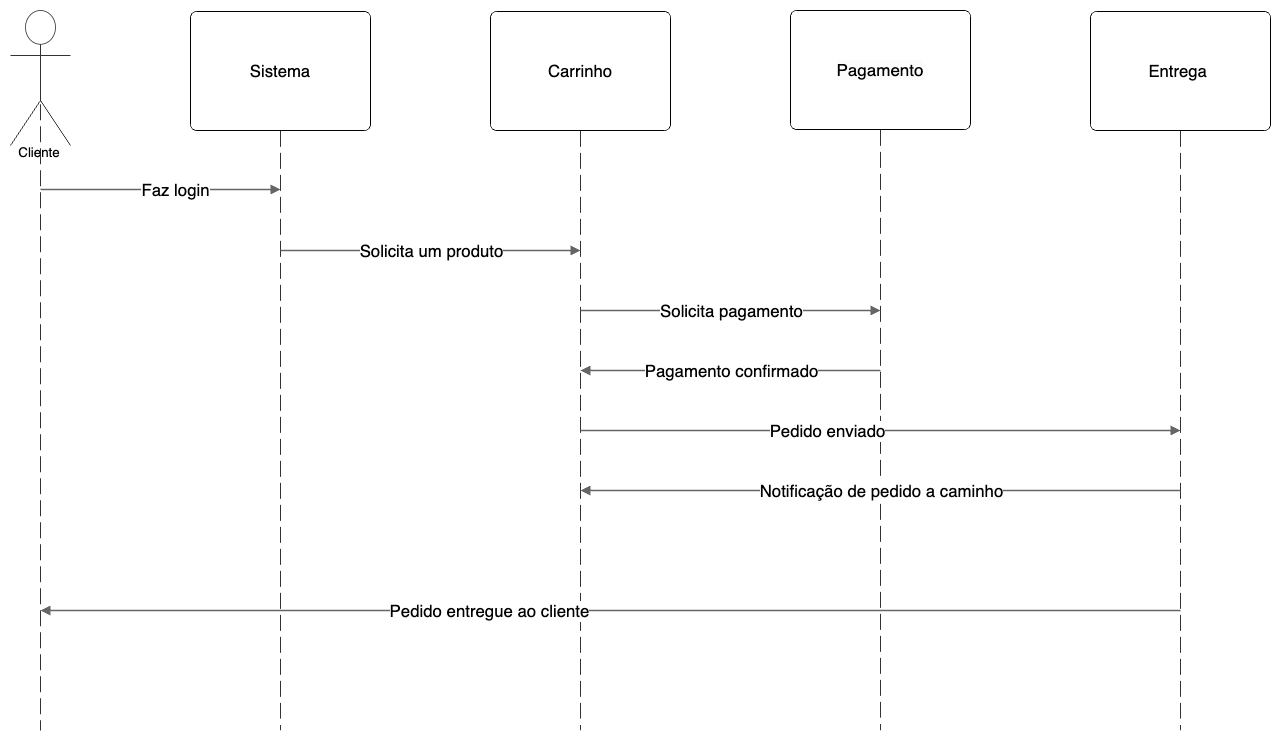

The diagram above was exported from draw.io. Its source (the exported page's mxGraphModel, read from the mxfile embedded in the PNG):
<mxGraphModel dx="1242" dy="785" grid="1" gridSize="10" guides="1" tooltips="1" connect="1" arrows="1" fold="1" page="1" pageScale="1" pageWidth="827" pageHeight="1169" math="0" shadow="0">
  <root>
    <mxCell id="0" />
    <mxCell id="1" parent="0" />
    <mxCell id="B3ITH6YQN18S-Up7QSGL-1" value="" style="html=1;jettySize=18;whiteSpace=wrap;fontSize=13;strokeColor=#333333;strokeOpacity=100;dashed=1;fixDash=1;dashPattern=16 6;strokeWidth=0.8;rounded=1;arcSize=10;edgeStyle=orthogonalEdgeStyle;startArrow=none;endArrow=none;exitX=0.5;exitY=0.532;exitPerimeter=0;lucidId=td3jG4UYiRHS;" edge="1" parent="1" source="B3ITH6YQN18S-Up7QSGL-3">
      <mxGeometry width="100" height="100" relative="1" as="geometry">
        <Array as="points" />
        <mxPoint x="150" y="840" as="targetPoint" />
      </mxGeometry>
    </mxCell>
    <mxCell id="B3ITH6YQN18S-Up7QSGL-2" value="" style="html=1;jettySize=18;whiteSpace=wrap;fontSize=13;fontFamily=helvetica;strokeColor=#333333;strokeOpacity=100;dashed=1;fixDash=1;dashPattern=16 6;strokeWidth=0.8;rounded=0;startArrow=none;endArrow=none;exitX=0.5;exitY=1.003;exitPerimeter=0;lucidId=td3jqlpFPn3u;" edge="1" parent="1" source="B3ITH6YQN18S-Up7QSGL-4">
      <mxGeometry width="100" height="100" relative="1" as="geometry">
        <Array as="points" />
        <mxPoint x="390" y="840" as="targetPoint" />
      </mxGeometry>
    </mxCell>
    <mxCell id="B3ITH6YQN18S-Up7QSGL-3" value="Cliente" style="html=1;overflow=block;blockSpacing=1;shape=umlActor;labelPosition=center;verticalLabelPosition=bottom;verticalAlign=top;whiteSpace=nowrap;fontSize=13.3;align=center;spacing=0;strokeColor=#333333;strokeOpacity=100;fillOpacity=100;rounded=1;absoluteArcSize=1;arcSize=12;fillColor=#ffffff;strokeWidth=0.8;lucidId=td3jCY8r3Ygr;" vertex="1" parent="1">
      <mxGeometry x="120" y="120" width="60" height="135" as="geometry" />
    </mxCell>
    <mxCell id="B3ITH6YQN18S-Up7QSGL-4" value="Sistema" style="html=1;overflow=block;blockSpacing=1;whiteSpace=wrap;fontSize=16.7;align=center;spacing=0;strokeOpacity=100;fillOpacity=100;rounded=1;absoluteArcSize=1;arcSize=12;fillColor=#ffffff;strokeWidth=0.8;" vertex="1" parent="1">
      <mxGeometry x="300" y="121" width="180" height="119" as="geometry" />
    </mxCell>
    <mxCell id="B3ITH6YQN18S-Up7QSGL-5" value="" style="html=1;jettySize=18;whiteSpace=wrap;fontSize=13;fontFamily=helvetica;strokeColor=#333333;strokeOpacity=100;dashed=1;fixDash=1;dashPattern=16 6;strokeWidth=0.8;rounded=0;startArrow=none;endArrow=none;exitX=0.5;exitY=1.003;exitPerimeter=0;lucidId=Gg3jcjredIGe;" edge="1" parent="1" source="B3ITH6YQN18S-Up7QSGL-6">
      <mxGeometry width="100" height="100" relative="1" as="geometry">
        <Array as="points" />
        <mxPoint x="690" y="840" as="targetPoint" />
      </mxGeometry>
    </mxCell>
    <mxCell id="B3ITH6YQN18S-Up7QSGL-6" value="Carrinho" style="html=1;overflow=block;blockSpacing=1;whiteSpace=wrap;fontSize=16.7;align=center;spacing=0;strokeOpacity=100;fillOpacity=100;rounded=1;absoluteArcSize=1;arcSize=12;fillColor=#ffffff;strokeWidth=0.8;" vertex="1" parent="1">
      <mxGeometry x="600" y="121" width="180" height="119" as="geometry" />
    </mxCell>
    <mxCell id="B3ITH6YQN18S-Up7QSGL-7" value="" style="html=1;jettySize=18;whiteSpace=wrap;fontSize=13;fontFamily=helvetica;strokeColor=#333333;strokeOpacity=100;dashed=1;fixDash=1;dashPattern=16 6;strokeWidth=0.8;rounded=0;startArrow=none;endArrow=none;exitX=0.5;exitY=1.003;exitPerimeter=0;lucidId=Wg3j8Hr_dA21;" edge="1" parent="1" source="B3ITH6YQN18S-Up7QSGL-8">
      <mxGeometry width="100" height="100" relative="1" as="geometry">
        <Array as="points" />
        <mxPoint x="990" y="840" as="targetPoint" />
      </mxGeometry>
    </mxCell>
    <mxCell id="B3ITH6YQN18S-Up7QSGL-8" value="&lt;meta charset=&quot;utf-8&quot;&gt;&lt;span style=&quot;color: rgb(0, 0, 0); font-family: Helvetica; font-size: 17px; font-style: normal; font-variant-ligatures: normal; font-variant-caps: normal; font-weight: 400; letter-spacing: normal; orphans: 2; text-align: center; text-indent: 0px; text-transform: none; widows: 2; word-spacing: 0px; -webkit-text-stroke-width: 0px; white-space: normal; background-color: rgb(251, 251, 251); text-decoration-thickness: initial; text-decoration-style: initial; text-decoration-color: initial; display: inline !important; float: none;&quot;&gt;Pagamento&lt;/span&gt;" style="html=1;overflow=block;blockSpacing=1;whiteSpace=wrap;fontSize=16.7;align=center;spacing=0;strokeOpacity=100;fillOpacity=100;rounded=1;absoluteArcSize=1;arcSize=12;fillColor=#ffffff;strokeWidth=0.8;" vertex="1" parent="1">
      <mxGeometry x="900" y="120" width="180" height="119" as="geometry" />
    </mxCell>
    <mxCell id="B3ITH6YQN18S-Up7QSGL-9" value="" style="html=1;jettySize=18;whiteSpace=wrap;fontSize=13;fontFamily=helvetica;strokeColor=#333333;strokeOpacity=100;dashed=1;fixDash=1;dashPattern=16 6;strokeWidth=0.8;rounded=0;startArrow=none;endArrow=none;exitX=0.5;exitY=1.003;exitPerimeter=0;lucidId=9g3j1bdKRV~e;" edge="1" parent="1" source="B3ITH6YQN18S-Up7QSGL-10">
      <mxGeometry width="100" height="100" relative="1" as="geometry">
        <Array as="points" />
        <mxPoint x="1290" y="840" as="targetPoint" />
      </mxGeometry>
    </mxCell>
    <mxCell id="B3ITH6YQN18S-Up7QSGL-10" value="Entrega&amp;nbsp;" style="html=1;overflow=block;blockSpacing=1;whiteSpace=wrap;fontSize=16.7;align=center;spacing=0;strokeOpacity=100;fillOpacity=100;rounded=1;absoluteArcSize=1;arcSize=12;fillColor=#ffffff;strokeWidth=0.8;" vertex="1" parent="1">
      <mxGeometry x="1200" y="121" width="180" height="119" as="geometry" />
    </mxCell>
    <mxCell id="B3ITH6YQN18S-Up7QSGL-11" value="" style="html=1;jettySize=18;whiteSpace=wrap;fontSize=13;strokeColor=#666666;strokeOpacity=100;strokeWidth=1.5;rounded=1;arcSize=24;edgeStyle=orthogonalEdgeStyle;startArrow=none;endArrow=block;endFill=1;lucidId=5Y3j4oUKlmv~;" edge="1" parent="1">
      <mxGeometry width="100" height="100" relative="1" as="geometry">
        <Array as="points" />
        <mxPoint x="150" y="299" as="sourcePoint" />
        <mxPoint x="390" y="299" as="targetPoint" />
      </mxGeometry>
    </mxCell>
    <mxCell id="B3ITH6YQN18S-Up7QSGL-12" value="Faz login" style="text;html=1;resizable=0;labelBackgroundColor=default;align=center;verticalAlign=middle;fontSize=16.8;" vertex="1" parent="B3ITH6YQN18S-Up7QSGL-11">
      <mxGeometry x="0.117271788338694" relative="1" as="geometry" />
    </mxCell>
    <mxCell id="B3ITH6YQN18S-Up7QSGL-13" value="" style="html=1;jettySize=18;whiteSpace=wrap;fontSize=13;strokeColor=#666666;strokeOpacity=100;strokeWidth=1.5;rounded=1;arcSize=24;edgeStyle=orthogonalEdgeStyle;startArrow=none;endArrow=block;endFill=1;lucidId=UZ3jtct1yUUt;" edge="1" parent="1">
      <mxGeometry width="100" height="100" relative="1" as="geometry">
        <Array as="points" />
        <mxPoint x="390" y="360" as="sourcePoint" />
        <mxPoint x="690" y="360" as="targetPoint" />
      </mxGeometry>
    </mxCell>
    <mxCell id="B3ITH6YQN18S-Up7QSGL-14" value="Solicita um produto" style="text;html=1;resizable=0;labelBackgroundColor=default;align=center;verticalAlign=middle;fontSize=16.8;" vertex="1" parent="B3ITH6YQN18S-Up7QSGL-13">
      <mxGeometry relative="1" as="geometry" />
    </mxCell>
    <mxCell id="B3ITH6YQN18S-Up7QSGL-15" value="" style="html=1;jettySize=18;whiteSpace=wrap;fontSize=13;strokeColor=#666666;strokeOpacity=100;strokeWidth=1.5;rounded=1;arcSize=24;edgeStyle=orthogonalEdgeStyle;startArrow=none;endArrow=block;endFill=1;lucidId=3Z3jNcsppvye;" edge="1" parent="1">
      <mxGeometry width="100" height="100" relative="1" as="geometry">
        <Array as="points" />
        <mxPoint x="690" y="420" as="sourcePoint" />
        <mxPoint x="990" y="420" as="targetPoint" />
      </mxGeometry>
    </mxCell>
    <mxCell id="B3ITH6YQN18S-Up7QSGL-16" value="Solicita pagamento" style="text;html=1;resizable=0;labelBackgroundColor=default;align=center;verticalAlign=middle;fontSize=16.8;" vertex="1" parent="B3ITH6YQN18S-Up7QSGL-15">
      <mxGeometry relative="1" as="geometry" />
    </mxCell>
    <mxCell id="B3ITH6YQN18S-Up7QSGL-17" value="" style="html=1;jettySize=18;whiteSpace=wrap;fontSize=13;strokeColor=#666666;strokeOpacity=100;strokeWidth=1.5;rounded=1;arcSize=24;edgeStyle=orthogonalEdgeStyle;startArrow=block;startFill=1;endArrow=none;lucidId=_Z3jHRUHMnig;" edge="1" parent="1">
      <mxGeometry width="100" height="100" relative="1" as="geometry">
        <Array as="points" />
        <mxPoint x="690" y="480" as="sourcePoint" />
        <mxPoint x="990" y="480" as="targetPoint" />
      </mxGeometry>
    </mxCell>
    <mxCell id="B3ITH6YQN18S-Up7QSGL-18" value="Pagamento confirmado" style="text;html=1;resizable=0;labelBackgroundColor=default;align=center;verticalAlign=middle;fontSize=16.8;" vertex="1" parent="B3ITH6YQN18S-Up7QSGL-17">
      <mxGeometry relative="1" as="geometry" />
    </mxCell>
    <mxCell id="B3ITH6YQN18S-Up7QSGL-19" value="" style="html=1;jettySize=18;whiteSpace=wrap;fontSize=13;strokeColor=#666666;strokeOpacity=100;strokeWidth=1.5;rounded=1;arcSize=24;edgeStyle=orthogonalEdgeStyle;startArrow=none;endArrow=block;endFill=1;lucidId=h03jLF57Ti2s;" edge="1" parent="1">
      <mxGeometry width="100" height="100" relative="1" as="geometry">
        <Array as="points" />
        <mxPoint x="690" y="540" as="sourcePoint" />
        <mxPoint x="1290" y="540" as="targetPoint" />
      </mxGeometry>
    </mxCell>
    <mxCell id="B3ITH6YQN18S-Up7QSGL-20" value="Pedido enviado" style="text;html=1;resizable=0;labelBackgroundColor=default;align=center;verticalAlign=middle;fontSize=16.8;" vertex="1" parent="B3ITH6YQN18S-Up7QSGL-19">
      <mxGeometry x="-0.17978978382846955" relative="1" as="geometry" />
    </mxCell>
    <mxCell id="B3ITH6YQN18S-Up7QSGL-21" value="" style="html=1;jettySize=18;whiteSpace=wrap;fontSize=13;strokeColor=#666666;strokeOpacity=100;strokeWidth=1.5;rounded=1;arcSize=24;edgeStyle=orthogonalEdgeStyle;startArrow=block;startFill=1;endArrow=none;lucidId=q03jcynQ55Tc;" edge="1" parent="1">
      <mxGeometry width="100" height="100" relative="1" as="geometry">
        <Array as="points" />
        <mxPoint x="690" y="600" as="sourcePoint" />
        <mxPoint x="1290" y="600" as="targetPoint" />
      </mxGeometry>
    </mxCell>
    <mxCell id="B3ITH6YQN18S-Up7QSGL-22" value=" Notificação de pedido a caminho" style="text;html=1;resizable=0;labelBackgroundColor=default;align=center;verticalAlign=middle;fontSize=16.8;" vertex="1" parent="B3ITH6YQN18S-Up7QSGL-21">
      <mxGeometry relative="1" as="geometry" />
    </mxCell>
    <mxCell id="B3ITH6YQN18S-Up7QSGL-25" value="" style="html=1;jettySize=18;whiteSpace=wrap;fontSize=13;strokeColor=#666666;strokeOpacity=100;strokeWidth=1.5;rounded=1;arcSize=24;edgeStyle=orthogonalEdgeStyle;startArrow=block;startFill=1;endArrow=none;lucidId=G03jG5cQJc0T;" edge="1" parent="1">
      <mxGeometry width="100" height="100" relative="1" as="geometry">
        <Array as="points" />
        <mxPoint x="150" y="720" as="sourcePoint" />
        <mxPoint x="1290" y="720" as="targetPoint" />
      </mxGeometry>
    </mxCell>
    <mxCell id="B3ITH6YQN18S-Up7QSGL-26" value="Pedido entregue ao cliente" style="text;html=1;resizable=0;labelBackgroundColor=default;align=center;verticalAlign=middle;fontSize=16.8;" vertex="1" parent="B3ITH6YQN18S-Up7QSGL-25">
      <mxGeometry x="-0.21372097652750877" relative="1" as="geometry" />
    </mxCell>
  </root>
</mxGraphModel>